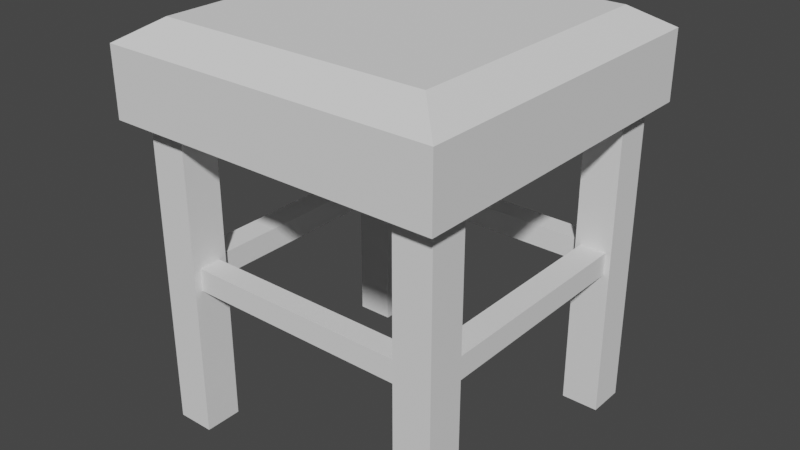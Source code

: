 # Source: stool.blend  (saved by Blender 2.83.19; exported with 4.5.12 LTS)
import bpy
from mathutils import Matrix  # noqa: F401  (used for matrix-valued properties, if any)

bpy.ops.wm.read_factory_settings(use_empty=True)
scene = bpy.context.scene
scene.name = 'Scene'

# ---- collections
col_collection = bpy.data.collections.new('Collection'); scene.collection.children.link(col_collection)

# ---- world
world_world = bpy.data.worlds.new('World'); scene.world = world_world
world_world.use_nodes = True; world_world.node_tree.nodes.clear()
_N = world_world.node_tree.nodes; _L = world_world.node_tree.links
n0 = _N.new('ShaderNodeOutputWorld'); n0.name = 'World Output'; n0.location = (300, 300)
n1 = _N.new('ShaderNodeBackground'); n1.name = 'Background'; n1.location = (10, 300)
n1.inputs[0].default_value = (0.05088, 0.05088, 0.05088, 1.0)
_L.new(n1.outputs[0], n0.inputs[0])
n0.is_active_output = True
world_world.color = (0.05088, 0.05088, 0.05088)
world_world.use_sun_shadow = False
world_world.sun_shadow_jitter_overblur = 0.0

# ---- meshes
me_cube_001 = bpy.data.meshes.new('Cube.001')
me_cube_001.from_pydata([(-1.0, -1.0, -1.0), (-1.0, -1.0, 1.0), (-1.0, 1.0, -1.0), (-1.0, 1.0, 1.0), (1.0, -1.0, -1.0), (1.0, -1.0, 1.0), (1.0, 1.0, -1.0), (1.0, 1.0, 1.0), (-0.8, -0.8, 1.63), (-0.8, 0.8, 1.63), (0.8, 0.8, 1.63), (0.8, -0.8, 1.63)], [], [(0, 1, 3, 2), (2, 3, 7, 6), (6, 7, 5, 4), (4, 5, 1, 0), (2, 6, 4, 0), (3, 1, 8, 9), (10, 9, 8, 11), (1, 5, 11, 8), (7, 3, 9, 10), (5, 7, 10, 11)])
_uv = me_cube_001.uv_layers.new(name='UVMap')
_uv.uv.foreach_set('vector', [0.375, 0.0, 0.625, 0.0, 0.625, 0.25, 0.375, 0.25, 0.375, 0.25, 0.625, 0.25, 0.625, 0.5, 0.375, 0.5, 0.375, 0.5, 0.625, 0.5, 0.625, 0.75, 0.375, 0.75, 0.375, 0.75, 0.625, 0.75, 0.625, 1.0, 0.375, 1.0, 0.125, 0.5, 0.375, 0.5, 0.375, 0.75, 0.125, 0.75, 0.625, 0.25, 0.625, 0.0, 0.625, 0.0, 0.625, 0.25, 0.625, 0.5, 0.875, 0.5, 0.875, 0.75, 0.625, 0.75, 0.625, 1.0, 0.625, 0.75, 0.625, 0.75, 0.625, 1.0, 0.625, 0.5, 0.625, 0.25, 0.625, 0.25, 0.625, 0.5, 0.625, 0.75, 0.625, 0.5, 0.625, 0.5, 0.625, 0.75])
me_cube_001.use_remesh_fix_poles = True
me_cube_001.use_remesh_preserve_attributes = False
me_cube_001.use_mirror_vertex_groups = False
me_cube_001.update()
me_cube_002 = bpy.data.meshes.new('Cube.002')
me_cube_002.from_pydata([(-1.0, -1.0, -16.18), (-1.0, -1.0, 1.0), (-1.0, 1.0, -16.18), (-1.0, 1.0, 1.0), (1.0, -1.0, -16.18), (1.0, -1.0, 1.0), (1.0, 1.0, -16.18), (1.0, 1.0, 1.0), (-1.0, -15.0, -16.18), (-1.0, -15.0, 1.0), (-1.0, -13.0, -16.18), (-1.0, -13.0, 1.0), (1.0, -15.0, -16.18), (1.0, -15.0, 1.0), (1.0, -13.0, -16.18), (1.0, -13.0, 1.0), (-15.2, -1.0, -16.18), (-15.2, -1.0, 1.0), (-15.2, 1.0, -16.18), (-15.2, 1.0, 1.0), (-13.2, -1.0, -16.18), (-13.2, -1.0, 1.0), (-13.2, 1.0, -16.18), (-13.2, 1.0, 1.0), (-15.2, -15.0, -16.18), (-15.2, -15.0, 1.0), (-15.2, -13.0, -16.18), (-15.2, -13.0, 1.0), (-13.2, -15.0, -16.18), (-13.2, -15.0, 1.0), (-13.2, -13.0, -16.18), (-13.2, -13.0, 1.0), (-13.2, 1.0, -6.73), (-13.2, 1.0, -8.448), (-13.2, -1.0, -8.448), (-13.2, -1.0, -6.73), (-13.2, -13.0, -6.73), (-13.2, -13.0, -8.448), (-13.2, -15.0, -8.448), (-13.2, -15.0, -6.73), (-13.2, 0.6, -6.988), (-13.2, 0.6, -8.191), (-13.2, -0.6, -8.191), (-13.2, -0.6, -6.988), (-13.2, -13.4, -6.988), (-13.2, -13.4, -8.191), (-13.2, -14.6, -8.191), (-13.2, -14.6, -6.988), (0.3882, 0.6, -6.988), (0.3882, 0.6, -8.191), (0.3882, -0.6, -8.191), (0.3882, -0.6, -6.988), (0.3882, -13.4, -6.988), (0.3882, -13.4, -8.191), (0.3882, -14.6, -8.191), (0.3882, -14.6, -6.988), (-0.7, -1.0, -8.191), (-0.7, -1.0, -6.988), (0.7, -1.0, -6.988), (0.7, -1.0, -8.191), (-14.9, -1.0, -8.191), (-14.9, -1.0, -6.988), (-13.5, -1.0, -6.988), (-13.5, -1.0, -8.191), (-0.7, -13.61, -8.191), (-0.7, -13.61, -6.988), (0.7, -13.61, -6.988), (0.7, -13.61, -8.191), (-14.9, -13.61, -8.191), (-14.9, -13.61, -6.988), (-13.5, -13.61, -6.988), (-13.5, -13.61, -8.191)], [], [(0, 1, 3, 2), (2, 3, 7, 6), (6, 7, 5, 4), (20, 21, 62, 63), (2, 6, 4, 0), (7, 3, 1, 5), (8, 9, 11, 10), (10, 11, 15, 14), (14, 15, 13, 12), (12, 13, 9, 8), (10, 14, 12, 8), (15, 11, 9, 13), (16, 17, 19, 18), (18, 19, 23, 22), (21, 20, 34, 35), (21, 17, 61, 62), (18, 22, 20, 16), (23, 19, 17, 21), (24, 25, 27, 26), (26, 27, 31, 30), (31, 29, 39, 36), (28, 29, 25, 24), (26, 30, 28, 24), (31, 27, 25, 29), (38, 37, 45, 46), (39, 38, 46, 47), (30, 31, 36, 37), (20, 22, 33, 34), (29, 28, 38, 39), (28, 30, 37, 38), (23, 21, 35, 32), (22, 23, 32, 33), (40, 43, 51, 48), (45, 44, 52, 53), (35, 34, 42, 43), (34, 33, 41, 42), (36, 39, 47, 44), (37, 36, 44, 45), (32, 35, 43, 40), (33, 32, 40, 41), (49, 48, 51, 50), (53, 52, 55, 54), (41, 40, 48, 49), (47, 46, 54, 55), (46, 45, 53, 54), (43, 42, 50, 51), (42, 41, 49, 50), (44, 47, 55, 52), (58, 57, 65, 66), (63, 62, 70, 71), (5, 1, 57, 58), (4, 5, 58, 59), (17, 16, 60, 61), (16, 20, 63, 60), (1, 0, 56, 57), (0, 4, 59, 56), (67, 66, 65, 64), (71, 70, 69, 68), (59, 58, 66, 67), (60, 63, 71, 68), (61, 60, 68, 69), (56, 59, 67, 64), (57, 56, 64, 65), (62, 61, 69, 70)])
_uv = me_cube_002.uv_layers.new(name='UVMap')
_uv.uv.foreach_set('vector', [0.375, 0.0, 0.625, 0.0, 0.625, 0.25, 0.375, 0.25, 0.375, 0.25, 0.625, 0.25, 0.625, 0.5, 0.375, 0.5, 0.375, 0.5, 0.625, 0.5, 0.625, 0.75, 0.375, 0.75, 0.375, 0.75, 0.625, 0.75, 0.625, 0.75, 0.375, 0.75, 0.125, 0.5, 0.375, 0.5, 0.375, 0.75, 0.125, 0.75, 0.625, 0.5, 0.875, 0.5, 0.875, 0.75, 0.625, 0.75, 0.375, 0.0, 0.625, 0.0, 0.625, 0.25, 0.375, 0.25, 0.375, 0.25, 0.625, 0.25, 0.625, 0.5, 0.375, 0.5, 0.375, 0.5, 0.625, 0.5, 0.625, 0.75, 0.375, 0.75, 0.375, 0.75, 0.625, 0.75, 0.625, 1.0, 0.375, 1.0, 0.125, 0.5, 0.375, 0.5, 0.375, 0.75, 0.125, 0.75, 0.625, 0.5, 0.875, 0.5, 0.875, 0.75, 0.625, 0.75, 0.375, 0.0, 0.625, 0.0, 0.625, 0.25, 0.375, 0.25, 0.375, 0.25, 0.625, 0.25, 0.625, 0.5, 0.375, 0.5, 0.625, 0.75, 0.375, 0.75, 0.375, 0.75, 0.625, 0.75, 0.625, 0.75, 0.875, 0.75, 0.875, 0.75, 0.625, 0.75, 0.125, 0.5, 0.375, 0.5, 0.375, 0.75, 0.125, 0.75, 0.625, 0.5, 0.875, 0.5, 0.875, 0.75, 0.625, 0.75, 0.375, 0.0, 0.625, 0.0, 0.625, 0.25, 0.375, 0.25, 0.375, 0.25, 0.625, 0.25, 0.625, 0.5, 0.375, 0.5, 0.625, 0.5, 0.625, 0.75, 0.625, 0.75, 0.625, 0.5, 0.375, 0.75, 0.625, 0.75, 0.625, 1.0, 0.375, 1.0, 0.125, 0.5, 0.375, 0.5, 0.375, 0.75, 0.125, 0.75, 0.625, 0.5, 0.875, 0.5, 0.875, 0.75, 0.625, 0.75, 0.375, 0.75, 0.375, 0.5, 0.375, 0.5, 0.375, 0.75, 0.625, 0.75, 0.375, 0.75, 0.375, 0.75, 0.625, 0.75, 0.375, 0.5, 0.625, 0.5, 0.625, 0.5, 0.375, 0.5, 0.375, 0.75, 0.375, 0.5, 0.375, 0.5, 0.375, 0.75, 0.625, 0.75, 0.375, 0.75, 0.375, 0.75, 0.625, 0.75, 0.375, 0.75, 0.375, 0.5, 0.375, 0.5, 0.375, 0.75, 0.625, 0.5, 0.625, 0.75, 0.625, 0.75, 0.625, 0.5, 0.375, 0.5, 0.625, 0.5, 0.625, 0.5, 0.375, 0.5, 0.625, 0.5, 0.625, 0.75, 0.625, 0.75, 0.625, 0.5, 0.375, 0.5, 0.625, 0.5, 0.625, 0.5, 0.375, 0.5, 0.625, 0.75, 0.375, 0.75, 0.375, 0.75, 0.625, 0.75, 0.375, 0.75, 0.375, 0.5, 0.375, 0.5, 0.375, 0.75, 0.625, 0.5, 0.625, 0.75, 0.625, 0.75, 0.625, 0.5, 0.375, 0.5, 0.625, 0.5, 0.625, 0.5, 0.375, 0.5, 0.625, 0.5, 0.625, 0.75, 0.625, 0.75, 0.625, 0.5, 0.375, 0.5, 0.625, 0.5, 0.625, 0.5, 0.375, 0.5, 0.375, 0.5, 0.625, 0.5, 0.625, 0.75, 0.375, 0.75, 0.375, 0.5, 0.625, 0.5, 0.625, 0.75, 0.375, 0.75, 0.375, 0.5, 0.625, 0.5, 0.625, 0.5, 0.375, 0.5, 0.625, 0.75, 0.375, 0.75, 0.375, 0.75, 0.625, 0.75, 0.375, 0.75, 0.375, 0.5, 0.375, 0.5, 0.375, 0.75, 0.625, 0.75, 0.375, 0.75, 0.375, 0.75, 0.625, 0.75, 0.375, 0.75, 0.375, 0.5, 0.375, 0.5, 0.375, 0.75, 0.625, 0.5, 0.625, 0.75, 0.625, 0.75, 0.625, 0.5, 0.625, 0.75, 0.875, 0.75, 0.875, 0.75, 0.625, 0.75, 0.375, 0.75, 0.625, 0.75, 0.625, 0.75, 0.375, 0.75, 0.625, 0.75, 0.875, 0.75, 0.875, 0.75, 0.625, 0.75, 0.375, 0.75, 0.625, 0.75, 0.625, 0.75, 0.375, 0.75, 0.625, 0.0, 0.375, 0.0, 0.375, 0.0, 0.625, 0.0, 0.125, 0.75, 0.375, 0.75, 0.375, 0.75, 0.125, 0.75, 0.625, 0.0, 0.375, 0.0, 0.375, 0.0, 0.625, 0.0, 0.125, 0.75, 0.375, 0.75, 0.375, 0.75, 0.125, 0.75, 0.375, 0.75, 0.625, 0.75, 0.625, 1.0, 0.375, 1.0, 0.375, 0.75, 0.625, 0.75, 0.625, 1.0, 0.375, 1.0, 0.375, 0.75, 0.625, 0.75, 0.625, 0.75, 0.375, 0.75, 0.125, 0.75, 0.375, 0.75, 0.375, 0.75, 0.125, 0.75, 0.625, 0.0, 0.375, 0.0, 0.375, 0.0, 0.625, 0.0, 0.125, 0.75, 0.375, 0.75, 0.375, 0.75, 0.125, 0.75, 0.625, 0.0, 0.375, 0.0, 0.375, 0.0, 0.625, 0.0, 0.625, 0.75, 0.875, 0.75, 0.875, 0.75, 0.625, 0.75])
me_cube_002.use_remesh_fix_poles = True
me_cube_002.use_remesh_preserve_attributes = False
me_cube_002.use_mirror_vertex_groups = False
me_cube_002.update()

# ---- objects
ob_cube = bpy.data.objects.new('Cube', me_cube_001)
ob_cube_001 = bpy.data.objects.new('Cube.001', me_cube_002)

# ---- transforms, parenting, visibility, modifiers, constraints
ob_cube.location = (0.0, 0.0, 0.0)
ob_cube.scale = (1.0, 1.0, 0.2)
ob_cube.lineart.crease_threshold = 0.0
ob_cube_001.location = (0.8, 0.8, -0.2295)
ob_cube_001.scale = (0.112, 0.112, 0.112)
ob_cube_001.lineart.crease_threshold = 0.0

# ---- collection membership
col_collection.objects.link(ob_cube)
col_collection.objects.link(ob_cube_001)

# ---- scene / render settings (as saved in the file)
scene.frame_start = 1; scene.frame_end = 250; scene.frame_set(1)
scene.render.engine = 'BLENDER_EEVEE_NEXT'
scene.cycles.use_denoising = False
scene.cycles.samples = 128
scene.cycles.sampling_pattern = 'TABULATED_SOBOL'
scene.cycles.use_adaptive_sampling = False
scene.cycles.use_light_tree = False
scene.view_settings.view_transform = 'Filmic'
bpy.context.view_layer.update()

# ---- added for rendering (the .blend has no active camera and no usable light): camera, sun
cam_auto = bpy.data.cameras.new('AutoCamera')
cam_auto.lens = 50.0
cam_auto.sensor_width = 36.0
cam_auto.clip_end = 1000.0
ob_auto_camera = bpy.data.objects.new('AutoCamera', cam_auto)
scene.collection.objects.link(ob_auto_camera)
ob_auto_camera.location = (3.41272, -4.09527, 1.87244)
ob_auto_camera.rotation_euler = (1.09748, -7.21219e-08, 0.694738)
scene.camera = ob_auto_camera
light_auto_sun = bpy.data.lights.new('AutoSun', 'SUN')
light_auto_sun.energy = 3.0
light_auto_sun.angle = 0.0523599
ob_auto_sun = bpy.data.objects.new('AutoSun', light_auto_sun)
scene.collection.objects.link(ob_auto_sun)
ob_auto_sun.rotation_euler = (0.872665, 0.174533, 0.523599)
bpy.context.view_layer.update()
